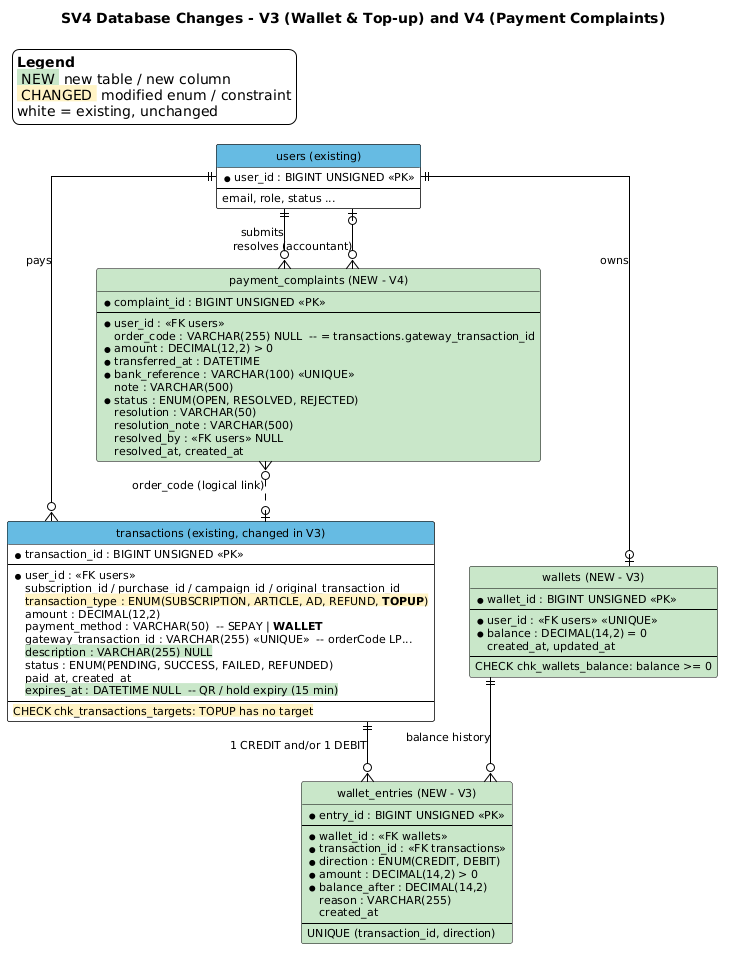

The diagram above was rendered by PlantUML. Its source (embedded in the PNG):
@startuml
title SV4 Database Changes - V3 (Wallet & Top-up) and V4 (Payment Complaints)

skinparam backgroundColor white
skinparam shadowing false
skinparam defaultFontName Arial
skinparam defaultFontSize 11
skinparam linetype ortho
skinparam class {
    BackgroundColor white
    BorderColor #000000
    HeaderBackgroundColor #66BBE2
    ArrowColor #000000
}
hide circle
hide methods

legend top left
  <b>Legend</b>
  <back:#C8E6C9> NEW </back> new table / new column
  <back:#FFF3C4> CHANGED </back> modified enum / constraint
  white = existing, unchanged
endlegend

entity "users (existing)" as users {
  * user_id : BIGINT UNSIGNED <<PK>>
  --
  email, role, status ...
}

entity "transactions (existing, changed in V3)" as tx {
  * transaction_id : BIGINT UNSIGNED <<PK>>
  --
  * user_id : <<FK users>>
  subscription_id / purchase_id / campaign_id / original_transaction_id
  <back:#FFF3C4>transaction_type : ENUM(SUBSCRIPTION, ARTICLE, AD, REFUND, <b>TOPUP</b>)</back>
  amount : DECIMAL(12,2)
  payment_method : VARCHAR(50)  -- SEPAY | <b>WALLET</b>
  gateway_transaction_id : VARCHAR(255) <<UNIQUE>>  -- orderCode LP...
  <back:#C8E6C9>description : VARCHAR(255) NULL</back>
  status : ENUM(PENDING, SUCCESS, FAILED, REFUNDED)
  paid_at, created_at
  <back:#C8E6C9>expires_at : DATETIME NULL  -- QR / hold expiry (15 min)</back>
  --
  <back:#FFF3C4>CHECK chk_transactions_targets: TOPUP has no target</back>
}

entity "wallets (NEW - V3)" as wallets #C8E6C9 {
  * wallet_id : BIGINT UNSIGNED <<PK>>
  --
  * user_id : <<FK users>> <<UNIQUE>>
  * balance : DECIMAL(14,2) = 0
  created_at, updated_at
  --
  CHECK chk_wallets_balance: balance >= 0
}

entity "wallet_entries (NEW - V3)" as entries #C8E6C9 {
  * entry_id : BIGINT UNSIGNED <<PK>>
  --
  * wallet_id : <<FK wallets>>
  * transaction_id : <<FK transactions>>
  * direction : ENUM(CREDIT, DEBIT)
  * amount : DECIMAL(14,2) > 0
  * balance_after : DECIMAL(14,2)
  reason : VARCHAR(255)
  created_at
  --
  UNIQUE (transaction_id, direction)
}

entity "payment_complaints (NEW - V4)" as complaints #C8E6C9 {
  * complaint_id : BIGINT UNSIGNED <<PK>>
  --
  * user_id : <<FK users>>
  order_code : VARCHAR(255) NULL  -- = transactions.gateway_transaction_id
  * amount : DECIMAL(12,2) > 0
  * transferred_at : DATETIME
  * bank_reference : VARCHAR(100) <<UNIQUE>>
  note : VARCHAR(500)
  * status : ENUM(OPEN, RESOLVED, REJECTED)
  resolution : VARCHAR(50)
  resolution_note : VARCHAR(500)
  resolved_by : <<FK users>> NULL
  resolved_at, created_at
}

users ||--o{ tx : pays
users ||--o| wallets : owns
wallets ||--o{ entries : "balance history"
tx ||--o{ entries : "1 CREDIT and/or 1 DEBIT"
users ||--o{ complaints : submits
users |o--o{ complaints : "resolves (accountant)"
complaints }o..o| tx : "order_code (logical link)"
@enduml